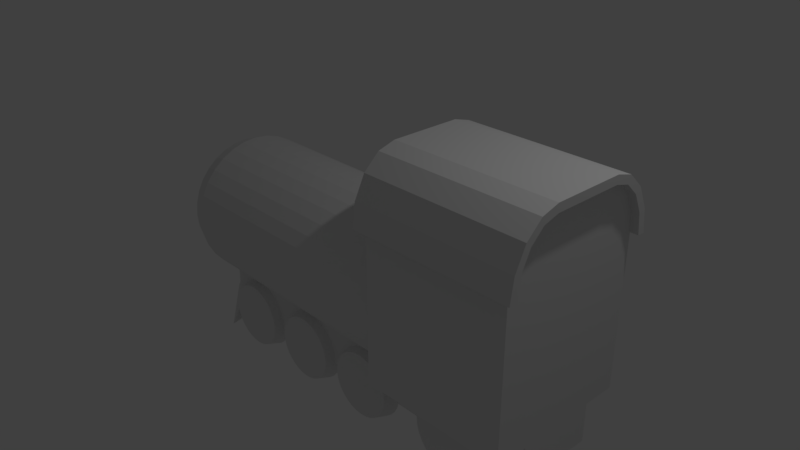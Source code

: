 # Source: Train.blend  (saved by Blender 2.79.0; exported with 4.5.12 LTS)
import bpy
from mathutils import Matrix  # noqa: F401  (used for matrix-valued properties, if any)

bpy.ops.wm.read_factory_settings(use_empty=True)
scene = bpy.context.scene
scene.name = 'Scene'

# ---- collections
col_collection_1 = bpy.data.collections.new('Collection 1'); scene.collection.children.link(col_collection_1)

# ---- world
world_world = bpy.data.worlds.new('World'); scene.world = world_world
world_world.color = (0.05088, 0.05088, 0.05088)
world_world.use_sun_shadow = False
world_world.sun_shadow_jitter_overblur = 0.0
world_world.cycles.sampling_method = 'MANUAL'

# ---- cameras
cam_camera = bpy.data.cameras.new('Camera')
cam_camera.clip_end = 100.0
cam_camera.lens = 35.0
cam_camera.sensor_width = 32.0
cam_camera.sensor_height = 18.0
cam_camera.ortho_scale = 7.314
cam_camera.dof.focus_distance = 0.0
cam_camera.dof.aperture_fstop = 128.0

# ---- lights
light_lamp = bpy.data.lights.new('Lamp', 'POINT')
light_lamp.transmission_factor = 0.0
light_lamp.cutoff_distance = 30.0
light_lamp.energy = 100.0
light_lamp.shadow_buffer_clip_start = 1.001
light_lamp.shadow_soft_size = 0.1
light_lamp.shadow_maximum_resolution = 0.006
light_lamp.use_absolute_resolution = True

# ---- meshes
me_cylinder_006 = bpy.data.meshes.new('Cylinder.006')
me_cylinder_006.from_pydata([(0.9325, -1.0, 1.099), (0.9325, 1.0, 1.099), (0.9325, -1.0, 3.099), (0.9325, 1.0, 3.099), (0.9325, -0.5465, 3.099), (0.9325, 0.5465, 3.099), (1.463, -0.5465, 3.099), (1.463, 0.5465, 3.099), (-1.109, -1.0, 1.099), (-1.855, -0.4652, 1.099), (-1.395, -0.9593, 1.099), (-1.636, -0.8434, 1.099), (-1.798, -0.6699, 1.099), (-1.855, 0.4652, 1.099), (-1.109, 1.0, 1.099), (-1.798, 0.6699, 1.099), (-1.636, 0.8434, 1.099), (-1.395, 0.9593, 1.099), (-1.855, -0.4652, 3.099), (-1.109, -1.0, 3.099), (-1.798, -0.6699, 3.099), (-1.636, -0.8434, 3.099), (-1.395, -0.9593, 3.099), (-1.109, 1.0, 3.099), (-1.855, 0.4652, 3.099), (-1.395, 0.9593, 3.099), (-1.636, 0.8434, 3.099), (-1.798, 0.6699, 3.099), (-1.898, 0.7081, 1.099), (-1.965, 0.4743, 1.099), (-1.965, 0.4743, 3.099), (-1.898, 0.7081, 3.099), (-1.705, 0.9158, 1.099), (-1.705, 0.9158, 3.099), (-1.415, 1.055, 1.099), (-1.415, 1.055, 3.099), (-1.101, 1.101, 1.099), (-1.101, 1.101, 3.099), (-1.898, -0.7081, 3.099), (-1.965, -0.4743, 3.099), (-1.965, -0.4743, 1.099), (-1.898, -0.7081, 1.099), (-1.705, -0.9158, 3.099), (-1.705, -0.9158, 1.099), (-1.415, -1.055, 3.099), (-1.415, -1.055, 1.099), (-1.101, -1.101, 3.099), (-1.101, -1.101, 1.099), (-1.798, 0.6699, 0.9944), (-1.855, 0.4652, 0.9944), (-1.965, -0.4743, 3.203), (-1.855, -0.4652, 3.203), (-1.855, 0.4652, 3.203), (-1.798, 0.6699, 3.203), (-1.965, 0.4743, 3.203), (-1.636, 0.8434, 0.9944), (-1.636, 0.8434, 3.203), (-1.965, -0.4743, 0.9944), (-1.855, -0.4652, 0.9944), (-1.395, 0.9593, 0.9944), (-1.395, 0.9593, 3.203), (-1.798, -0.6699, 0.9944), (-1.898, -0.7081, 0.9944), (-1.109, 1.0, 0.9944), (-1.109, 1.0, 3.203), (-1.798, -0.6699, 3.203), (-1.898, 0.7081, 0.9944), (-1.965, 0.4743, 0.9944), (-1.636, -0.8434, 3.203), (-1.636, -0.8434, 0.9944), (-1.415, 1.055, 0.9944), (-1.395, -0.9593, 3.203), (-1.395, -0.9593, 0.9944), (-1.705, 0.9158, 0.9944), (-1.109, -1.0, 3.203), (-1.109, -1.0, 0.9944), (-1.898, 0.7081, 3.203), (-1.705, 0.9158, 3.203), (-1.415, 1.055, 3.203), (-1.101, 1.101, 0.9944), (-1.101, 1.101, 3.203), (-1.898, -0.7081, 3.203), (-1.705, -0.9158, 3.203), (-1.705, -0.9158, 0.9944), (-1.415, -1.055, 3.203), (-1.415, -1.055, 0.9944), (-1.101, -1.101, 3.203), (-1.101, -1.101, 0.9944), (0.9691, 0.6793, -0.5839), (0.9778, 0.6793, -0.4955), (1.004, 0.6793, -0.4105), (1.045, 0.6793, -0.3322), (1.102, 0.6793, -0.2635), (1.17, 0.6793, -0.2072), (1.249, 0.6793, -0.1653), (1.334, 0.6793, -0.1395), (1.422, 0.6793, -0.1308), (1.51, 0.6793, -0.1395), (1.523, 0.4793, -0.07602), (1.595, 0.6793, -0.1653), (1.62, 0.4793, -0.1055), (1.674, 0.6793, -0.2072), (1.71, 0.4793, -0.1533), (1.742, 0.6793, -0.2635), (1.788, 0.4793, -0.2177), (1.799, 0.6793, -0.3322), (1.853, 0.4793, -0.2962), (1.841, 0.6793, -0.4105), (1.9, 0.4793, -0.3857), (1.866, 0.6793, -0.4955), (1.93, 0.4793, -0.4828), (1.875, 0.6793, -0.5839), (1.94, 0.4793, -0.5839), (1.866, 0.6793, -0.6722), (1.93, 0.4793, -0.6849), (1.841, 0.6793, -0.7572), (1.9, 0.4793, -0.782), (1.799, 0.6793, -0.8355), (1.853, 0.4793, -0.8715), (1.742, 0.6793, -0.9042), (1.788, 0.4793, -0.95), (1.674, 0.6793, -0.9605), (1.71, 0.4793, -1.014), (1.595, 0.6793, -1.002), (1.62, 0.4793, -1.062), (1.51, 0.6793, -1.028), (1.523, 0.4793, -1.092), (1.422, 0.6793, -1.037), (1.334, 0.6793, -1.028), (1.249, 0.6793, -1.002), (1.17, 0.6793, -0.9605), (1.102, 0.6793, -0.9042), (1.045, 0.6793, -0.8355), (1.004, 0.6793, -0.7572), (0.9778, 0.6793, -0.6722), (0.9691, -0.6793, -0.5839), (0.9778, -0.6793, -0.4955), (1.004, -0.6793, -0.4105), (1.045, -0.6793, -0.3322), (1.102, -0.6793, -0.2635), (1.17, -0.6793, -0.2072), (1.249, -0.6793, -0.1653), (1.334, -0.6793, -0.1395), (1.422, -0.6793, -0.1308), (1.51, -0.6793, -0.1395), (1.523, -0.4793, -0.07602), (1.595, -0.6793, -0.1653), (1.62, -0.4793, -0.1055), (1.674, -0.6793, -0.2072), (1.71, -0.4793, -0.1533), (1.742, -0.6793, -0.2635), (1.788, -0.4793, -0.2177), (1.799, -0.6793, -0.3322), (1.853, -0.4793, -0.2962), (1.841, -0.6793, -0.4105), (1.9, -0.4793, -0.3857), (1.866, -0.6793, -0.4955), (1.93, -0.4793, -0.4828), (1.875, -0.6793, -0.5839), (1.94, -0.4793, -0.5839), (1.866, -0.6793, -0.6722), (1.93, -0.4793, -0.6849), (1.841, -0.6793, -0.7572), (1.9, -0.4793, -0.782), (1.799, -0.6793, -0.8355), (1.853, -0.4793, -0.8715), (1.742, -0.6793, -0.9042), (1.788, -0.4793, -0.95), (1.674, -0.6793, -0.9605), (1.71, -0.4793, -1.014), (1.595, -0.6793, -1.002), (1.62, -0.4793, -1.062), (1.51, -0.6793, -1.028), (1.523, -0.4793, -1.092), (1.422, -0.6793, -1.037), (1.334, -0.6793, -1.028), (1.249, -0.6793, -1.002), (1.17, -0.6793, -0.9605), (1.102, -0.6793, -0.9042), (1.045, -0.6793, -0.8355), (1.004, -0.6793, -0.7572), (0.9778, -0.6793, -0.6722), (0.9691, 0.6793, -1.718), (0.9778, 0.6793, -1.629), (1.004, 0.6793, -1.544), (1.045, 0.6793, -1.466), (1.102, 0.6793, -1.397), (1.17, 0.6793, -1.341), (1.249, 0.6793, -1.299), (1.334, 0.6793, -1.273), (1.422, 0.6793, -1.265), (1.51, 0.6793, -1.273), (1.523, 0.4793, -1.21), (1.595, 0.6793, -1.299), (1.62, 0.4793, -1.239), (1.674, 0.6793, -1.341), (1.71, 0.4793, -1.287), (1.742, 0.6793, -1.397), (1.788, 0.4793, -1.351), (1.799, 0.6793, -1.466), (1.853, 0.4793, -1.43), (1.841, 0.6793, -1.544), (1.9, 0.4793, -1.519), (1.866, 0.6793, -1.629), (1.93, 0.4793, -1.617), (1.875, 0.6793, -1.718), (1.94, 0.4793, -1.718), (1.866, 0.6793, -1.806), (1.93, 0.4793, -1.819), (1.841, 0.6793, -1.891), (1.9, 0.4793, -1.916), (1.799, 0.6793, -1.969), (1.853, 0.4793, -2.005), (1.742, 0.6793, -2.038), (1.788, 0.4793, -2.084), (1.674, 0.6793, -2.094), (1.71, 0.4793, -2.148), (1.595, 0.6793, -2.136), (1.62, 0.4793, -2.196), (1.51, 0.6793, -2.162), (1.523, 0.4793, -2.225), (1.422, 0.6793, -2.171), (1.334, 0.6793, -2.162), (1.249, 0.6793, -2.136), (1.17, 0.6793, -2.094), (1.102, 0.6793, -2.038), (1.045, 0.6793, -1.969), (1.004, 0.6793, -1.891), (0.9778, 0.6793, -1.806), (0.9691, -0.6793, -1.718), (0.9778, -0.6793, -1.629), (1.004, -0.6793, -1.544), (1.045, -0.6793, -1.466), (1.102, -0.6793, -1.397), (1.17, -0.6793, -1.341), (1.249, -0.6793, -1.299), (1.334, -0.6793, -1.273), (1.422, -0.6793, -1.265), (1.51, -0.6793, -1.273), (1.523, -0.4793, -1.21), (1.595, -0.6793, -1.299), (1.62, -0.4793, -1.239), (1.674, -0.6793, -1.341), (1.71, -0.4793, -1.287), (1.742, -0.6793, -1.397), (1.788, -0.4793, -1.351), (1.799, -0.6793, -1.466), (1.853, -0.4793, -1.43), (1.841, -0.6793, -1.544), (1.9, -0.4793, -1.519), (1.866, -0.6793, -1.629), (1.93, -0.4793, -1.617), (1.875, -0.6793, -1.718), (1.94, -0.4793, -1.718), (1.866, -0.6793, -1.806), (1.93, -0.4793, -1.819), (1.841, -0.6793, -1.891), (1.9, -0.4793, -1.916), (1.799, -0.6793, -1.969), (1.853, -0.4793, -2.005), (1.742, -0.6793, -2.038), (1.788, -0.4793, -2.084), (1.674, -0.6793, -2.094), (1.71, -0.4793, -2.148), (1.595, -0.6793, -2.136), (1.62, -0.4793, -2.196), (1.51, -0.6793, -2.162), (1.523, -0.4793, -2.225), (1.422, -0.6793, -2.171), (1.334, -0.6793, -2.162), (1.249, -0.6793, -2.136), (1.17, -0.6793, -2.094), (1.102, -0.6793, -2.038), (1.045, -0.6793, -1.969), (1.004, -0.6793, -1.891), (0.9778, -0.6793, -1.806), (0.9691, 0.6793, 0.5561), (0.9778, 0.6793, 0.6445), (1.004, 0.6793, 0.7295), (1.045, 0.6793, 0.8078), (1.102, 0.6793, 0.8764), (1.17, 0.6793, 0.9328), (1.249, 0.6793, 0.9746), (1.334, 0.6793, 1.0), (1.422, 0.6793, 1.009), (1.51, 0.6793, 1.0), (1.523, 0.4793, 1.064), (1.595, 0.6793, 0.9746), (1.62, 0.4793, 1.034), (1.674, 0.6793, 0.9328), (1.71, 0.4793, 0.9866), (1.742, 0.6793, 0.8764), (1.788, 0.4793, 0.9222), (1.799, 0.6793, 0.8078), (1.853, 0.4793, 0.8438), (1.841, 0.6793, 0.7295), (1.9, 0.4793, 0.7543), (1.866, 0.6793, 0.6445), (1.93, 0.4793, 0.6571), (1.875, 0.6793, 0.5561), (1.94, 0.4793, 0.5561), (1.866, 0.6793, 0.4677), (1.93, 0.4793, 0.4551), (1.841, 0.6793, 0.3827), (1.9, 0.4793, 0.358), (1.799, 0.6793, 0.3044), (1.853, 0.4793, 0.2684), (1.742, 0.6793, 0.2358), (1.788, 0.4793, 0.19), (1.674, 0.6793, 0.1794), (1.71, 0.4793, 0.1256), (1.595, 0.6793, 0.1376), (1.62, 0.4793, 0.07773), (1.51, 0.6793, 0.1118), (1.523, 0.4793, 0.04826), (1.422, 0.6793, 0.1031), (1.334, 0.6793, 0.1118), (1.249, 0.6793, 0.1376), (1.17, 0.6793, 0.1794), (1.102, 0.6793, 0.2358), (1.045, 0.6793, 0.3044), (1.004, 0.6793, 0.3827), (0.9778, 0.6793, 0.4677), (0.9691, -0.6793, 0.5561), (0.9778, -0.6793, 0.6445), (1.004, -0.6793, 0.7295), (1.045, -0.6793, 0.8078), (1.102, -0.6793, 0.8764), (1.17, -0.6793, 0.9328), (1.249, -0.6793, 0.9746), (1.334, -0.6793, 1.0), (1.422, -0.6793, 1.009), (1.51, -0.6793, 1.0), (1.523, -0.4793, 1.064), (1.595, -0.6793, 0.9746), (1.62, -0.4793, 1.034), (1.674, -0.6793, 0.9328), (1.71, -0.4793, 0.9866), (1.742, -0.6793, 0.8764), (1.788, -0.4793, 0.9222), (1.799, -0.6793, 0.8078), (1.853, -0.4793, 0.8438), (1.841, -0.6793, 0.7295), (1.9, -0.4793, 0.7543), (1.866, -0.6793, 0.6445), (1.93, -0.4793, 0.6571), (1.875, -0.6793, 0.5561), (1.94, -0.4793, 0.5561), (1.866, -0.6793, 0.4677), (1.93, -0.4793, 0.4551), (1.841, -0.6793, 0.3827), (1.9, -0.4793, 0.358), (1.799, -0.6793, 0.3044), (1.853, -0.4793, 0.2684), (1.742, -0.6793, 0.2358), (1.788, -0.4793, 0.19), (1.674, -0.6793, 0.1794), (1.71, -0.4793, 0.1256), (1.595, -0.6793, 0.1376), (1.62, -0.4793, 0.07773), (1.51, -0.6793, 0.1118), (1.523, -0.4793, 0.04826), (1.422, -0.6793, 0.1031), (1.334, -0.6793, 0.1118), (1.249, -0.6793, 0.1376), (1.17, -0.6793, 0.1794), (1.102, -0.6793, 0.2358), (1.045, -0.6793, 0.3044), (1.004, -0.6793, 0.3827), (0.9778, -0.6793, 0.4677), (0.9596, 0.6637, 2.487), (1.041, 0.6637, 2.554), (1.134, 0.6637, 2.604), (1.235, 0.6637, 2.634), (1.34, 0.6637, 2.645), (1.444, 0.6637, 2.634), (1.545, 0.6637, 2.604), (1.575, 0.4683, 2.675), (1.638, 0.6637, 2.554), (1.681, 0.4683, 2.618), (1.72, 0.6637, 2.487), (1.774, 0.4683, 2.542), (1.786, 0.6637, 2.406), (1.85, 0.4683, 2.448), (1.836, 0.6637, 2.313), (1.907, 0.4683, 2.342), (1.867, 0.6637, 2.212), (1.942, 0.4683, 2.227), (1.877, 0.6637, 2.107), (1.954, 0.4683, 2.107), (1.867, 0.6637, 2.002), (1.942, 0.4683, 1.987), (1.836, 0.6637, 1.902), (1.907, 0.4683, 1.872), (1.786, 0.6637, 1.809), (1.85, 0.4683, 1.766), (1.72, 0.6637, 1.727), (1.774, 0.4683, 1.673), (1.638, 0.6637, 1.66), (1.681, 0.4683, 1.596), (1.545, 0.6637, 1.611), (1.575, 0.4683, 1.54), (1.444, 0.6637, 1.58), (1.34, 0.6637, 1.57), (1.235, 0.6637, 1.58), (1.134, 0.6637, 1.611), (1.041, 0.6637, 1.66), (0.9596, 0.6637, 1.727), (0.9596, -0.6637, 2.487), (1.041, -0.6637, 2.554), (1.134, -0.6637, 2.604), (1.235, -0.6637, 2.634), (1.34, -0.6637, 2.645), (1.444, -0.6637, 2.634), (1.545, -0.6637, 2.604), (1.575, -0.4683, 2.675), (1.638, -0.6637, 2.554), (1.681, -0.4683, 2.618), (1.72, -0.6637, 2.487), (1.774, -0.4683, 2.542), (1.786, -0.6637, 2.406), (1.85, -0.4683, 2.448), (1.836, -0.6637, 2.313), (1.907, -0.4683, 2.342), (1.867, -0.6637, 2.212), (1.942, -0.4683, 2.227), (1.877, -0.6637, 2.107), (1.954, -0.4683, 2.107), (1.867, -0.6637, 2.002), (1.942, -0.4683, 1.987), (1.836, -0.6637, 1.902), (1.907, -0.4683, 1.872), (1.786, -0.6637, 1.809), (1.85, -0.4683, 1.766), (1.72, -0.6637, 1.727), (1.774, -0.4683, 1.673), (1.638, -0.6637, 1.66), (1.681, -0.4683, 1.596), (1.545, -0.6637, 1.611), (1.575, -0.4683, 1.54), (1.444, -0.6637, 1.58), (1.34, -0.6637, 1.57), (1.235, -0.6637, 1.58), (1.134, -0.6637, 1.611), (1.041, -0.6637, 1.66), (0.9596, -0.6637, 1.727), (1.48, -0.5545, -2.257), (1.48, 0.5545, -2.257), (1.48, -0.5545, 1.109), (1.48, 0.5545, 1.109), (0.07703, 1.0, -2.416), (0.07703, 1.0, 1.146), (0.2721, 0.9808, -2.416), (0.2721, 0.9808, 1.146), (0.4597, 0.9239, -2.416), (0.4597, 0.9239, 1.146), (0.6326, 0.8315, -2.416), (0.6326, 0.8315, 1.146), (0.7841, 0.7071, -2.416), (0.7841, 0.7071, 1.146), (0.9085, 0.5556, -2.416), (0.9085, 0.5556, 1.146), (1.001, 0.3827, -2.416), (1.001, 0.3827, 1.146), (1.058, 0.1951, -2.416), (1.058, 0.1951, 1.146), (1.077, 7.55e-08, -2.416), (1.077, 7.55e-08, 1.146), (1.058, -0.1951, -2.416), (1.058, -0.1951, 1.146), (1.001, -0.3827, -2.416), (1.001, -0.3827, 1.146), (0.9085, -0.5556, -2.416), (0.9085, -0.5556, 1.146), (0.7841, -0.7071, -2.416), (0.7841, -0.7071, 1.146), (0.6326, -0.8315, -2.416), (0.6326, -0.8315, 1.146), (0.4597, -0.9239, -2.416), (0.4597, -0.9239, 1.146), (0.2721, -0.9808, -2.416), (0.2721, -0.9808, 1.146), (0.07703, -1.0, -2.416), (0.07703, -1.0, 1.146), (-0.1181, -0.9808, -2.416), (-0.1181, -0.9808, 1.146), (-0.3057, -0.9239, -2.416), (-0.3057, -0.9239, 1.146), (-0.4785, -0.8315, -2.416), (-0.4785, -0.8315, 1.146), (-0.6301, -0.7071, -2.416), (-0.6301, -0.7071, 1.146), (-0.7544, -0.5556, -2.416), (-0.7544, -0.5556, 1.146), (-0.8469, -0.3827, -2.416), (-0.8469, -0.3827, 1.146), (-0.9038, -0.1951, -2.416), (-0.9038, -0.1951, 1.146), (-0.923, 9.656e-07, -2.416), (-0.923, 9.656e-07, 1.146), (-0.9038, 0.1951, -2.416), (-0.9038, 0.1951, 1.146), (-0.8469, 0.3827, -2.416), (-0.8469, 0.3827, 1.146), (-0.7544, 0.5556, -2.416), (-0.7544, 0.5556, 1.146), (-0.6301, 0.7071, -2.416), (-0.6301, 0.7071, 1.146), (-0.4785, 0.8315, -2.416), (-0.4785, 0.8315, 1.146), (-0.3057, 0.9239, -2.416), (-0.3057, 0.9239, 1.146), (-0.1181, 0.9808, -2.416), (-0.1181, 0.9808, 1.146), (0.07703, 0.9093, -2.665), (0.2544, 0.8918, -2.665), (0.425, 0.8401, -2.665), (0.5822, 0.7561, -2.665), (0.72, 0.643, -2.665), (0.8331, 0.5052, -2.665), (0.9171, 0.348, -2.665), (0.9689, 0.1774, -2.665), (0.9863, 9.45e-08, -2.665), (0.9689, -0.1774, -2.665), (0.9171, -0.348, -2.665), (0.8331, -0.5052, -2.665), (0.72, -0.643, -2.665), (0.5822, -0.7561, -2.665), (0.425, -0.8401, -2.665), (0.2544, -0.8918, -2.665), (0.07703, -0.9093, -2.665), (-0.1004, -0.8918, -2.665), (-0.271, -0.8401, -2.665), (-0.4282, -0.7561, -2.665), (-0.566, -0.643, -2.665), (-0.679, -0.5052, -2.665), (-0.7631, -0.348, -2.665), (-0.8148, -0.1774, -2.665), (-0.8323, 9.039e-07, -2.665), (-0.8148, 0.1774, -2.665), (-0.7631, 0.348, -2.665), (-0.679, 0.5052, -2.665), (-0.5659, 0.643, -2.665), (-0.4282, 0.7561, -2.665), (-0.2709, 0.8401, -2.665), (-0.1004, 0.8918, -2.665), (0.07703, 0.726, -2.831), (0.2187, 0.712, -2.831), (0.3548, 0.6707, -2.831), (0.4804, 0.6036, -2.831), (0.5904, 0.5133, -2.831), (0.6806, 0.4033, -2.831), (0.7477, 0.2778, -2.831), (0.789, 0.1416, -2.831), (0.803, 1.325e-07, -2.831), (0.789, -0.1416, -2.831), (0.7477, -0.2778, -2.831), (0.6806, -0.4033, -2.831), (0.5904, -0.5133, -2.831), (0.4804, -0.6036, -2.831), (0.3548, -0.6707, -2.831), (0.2187, -0.712, -2.831), (0.07703, -0.726, -2.831), (-0.0646, -0.712, -2.831), (-0.2008, -0.6707, -2.831), (-0.3263, -0.6036, -2.831), (-0.4363, -0.5133, -2.831), (-0.5266, -0.4033, -2.831), (-0.5937, -0.2778, -2.831), (-0.635, -0.1416, -2.831), (-0.6489, 7.787e-07, -2.831), (-0.635, 0.1416, -2.831), (-0.5937, 0.2778, -2.831), (-0.5266, 0.4033, -2.831), (-0.4363, 0.5133, -2.831), (-0.3263, 0.6036, -2.831), (-0.2008, 0.6707, -2.831), (-0.0646, 0.712, -2.831), (0.07703, 0.4957, -2.943), (0.1737, 0.4862, -2.943), (0.2667, 0.458, -2.943), (0.3524, 0.4122, -2.943), (0.4275, 0.3505, -2.943), (0.4892, 0.2754, -2.943), (0.535, 0.1897, -2.943), (0.5632, 0.0967, -2.943), (0.5727, 1.741e-07, -2.943), (0.5632, -0.0967, -2.943), (0.535, -0.1897, -2.943), (0.4892, -0.2754, -2.943), (0.4275, -0.3505, -2.943), (0.3524, -0.4122, -2.943), (0.2667, -0.458, -2.943), (0.1737, -0.4862, -2.943), (0.07703, -0.4957, -2.943), (-0.01968, -0.4862, -2.943), (-0.1127, -0.458, -2.943), (-0.1984, -0.4122, -2.943), (-0.2735, -0.3505, -2.943), (-0.3351, -0.2754, -2.943), (-0.3809, -0.1897, -2.943), (-0.4091, -0.0967, -2.943), (-0.4187, 6.154e-07, -2.943), (-0.4091, 0.09671, -2.943), (-0.3809, 0.1897, -2.943), (-0.3351, 0.2754, -2.943), (-0.2735, 0.3505, -2.943), (-0.1984, 0.4122, -2.943), (-0.1127, 0.458, -2.943), (-0.01968, 0.4862, -2.943), (0.9091, -0.5545, -2.257), (1.001, 0.3827, -2.257), (0.9091, 0.5545, -2.257), (1.058, 0.1951, -2.257), (1.058, -0.1951, -2.257), (1.001, -0.3827, -2.257), (0.9091, 0.5545, 1.109), (0.9091, -0.5545, 1.109), (1.001, -0.3827, 1.109), (1.058, 0.1951, 1.109), (1.001, 0.3827, 1.109), (1.077, 7.55e-08, 1.109), (1.058, -0.1951, 1.109), (1.047, 0.5545, -2.257), (1.047, -0.5545, -2.257), (1.48, 0.0, -2.99), (1.067, 0.0, -2.257), (1.815, -0.7247, -2.284), (1.815, 0.7247, -2.284), (1.815, 0.0, -3.208), (1.685, 0.0, -2.284), (1.073, -0.5545, 0.905), (1.012, -0.5545, 0.8302), (0.9662, -0.5545, 0.7449), (0.9382, -0.5545, 0.6524), (0.9662, -0.5545, 0.3673), (0.9287, -0.5545, 0.5561), (0.9382, -0.5545, 0.4598), (1.012, -0.5545, 0.282), (1.233, -0.5545, 0.1002), (1.148, -0.5545, 0.1458), (1.073, -0.5545, 0.2072), (1.48, -0.4793, 0.04404), (1.48, -0.5545, 0.06838), (1.422, -0.5545, 0.06266), (1.48, -0.4793, 1.068), (1.326, -0.5545, 1.04), (1.233, -0.5545, 1.012), (1.148, -0.5545, 0.9664), (1.326, -0.5545, 0.07214), (1.48, -0.5545, 1.044), (1.422, -0.5545, 1.05), (1.48, 0.4793, 1.068), (1.48, 0.5545, 1.044), (1.422, 0.5545, 1.05), (1.233, 0.5545, 1.012), (1.148, 0.5545, 0.9664), (1.073, 0.5545, 0.905), (1.012, 0.5545, 0.8302), (0.9662, 0.5545, 0.7449), (0.9382, 0.5545, 0.6524), (0.9287, 0.5545, 0.5561), (1.48, 0.4793, 0.04404), (1.48, 0.5545, 0.06838), (1.422, 0.5545, 0.06266), (1.326, 0.5545, 0.07214), (1.233, 0.5545, 0.1002), (1.148, 0.5545, 0.1458), (1.073, 0.5545, 0.2072), (1.012, 0.5545, 0.282), (0.9662, 0.5545, 0.3673), (1.326, 0.5545, 1.04), (0.9382, 0.5545, 0.4598), (1.073, -0.5545, -1.369), (1.012, -0.5545, -1.443), (0.9662, -0.5545, -1.529), (0.9382, -0.5545, -1.621), (0.9662, -0.5545, -1.906), (0.9287, -0.5545, -1.718), (0.9382, -0.5545, -1.814), (1.012, -0.5545, -1.992), (1.233, -0.5545, -2.173), (1.148, -0.5545, -2.128), (1.073, -0.5545, -2.066), (1.48, -0.5545, -2.205), (1.422, -0.5545, -2.211), (1.48, -0.4793, -2.23), (1.48, -0.4793, -1.205), (1.326, -0.5545, -1.234), (1.233, -0.5545, -1.262), (1.148, -0.5545, -1.307), (1.326, -0.5545, -2.202), (1.48, -0.5545, -1.23), (1.422, -0.5545, -1.224), (1.48, 0.4793, -1.205), (1.48, 0.5545, -1.23), (1.422, 0.5545, -1.224), (1.233, 0.5545, -1.262), (1.148, 0.5545, -1.307), (1.073, 0.5545, -1.369), (1.012, 0.5545, -1.443), (0.9662, 0.5545, -1.529), (0.9382, 0.5545, -1.621), (0.9287, 0.5545, -1.718), (1.48, 0.4793, -2.23), (1.48, 0.5545, -2.205), (1.422, 0.5545, -2.211), (1.326, 0.5545, -2.202), (1.233, 0.5545, -2.173), (1.148, 0.5545, -2.128), (1.073, 0.5545, -2.066), (1.012, 0.5545, -1.992), (0.9662, 0.5545, -1.906), (1.326, 0.5545, -1.234), (0.9382, 0.5545, -1.814), (1.073, -0.5545, -0.2349), (1.012, -0.5545, -0.3097), (0.9662, -0.5545, -0.395), (0.9382, -0.5545, -0.4876), (0.9662, -0.5545, -0.7727), (0.9287, -0.5545, -0.5839), (0.9382, -0.5545, -0.6801), (1.012, -0.5545, -0.858), (1.233, -0.5545, -1.04), (1.148, -0.5545, -0.9941), (1.073, -0.5545, -0.9328), (1.48, -0.5545, -1.072), (1.422, -0.5545, -1.077), (1.48, -0.4793, -1.096), (1.48, -0.4793, -0.07179), (1.326, -0.5545, -0.09989), (1.233, -0.5545, -0.128), (1.148, -0.5545, -0.1736), (1.326, -0.5545, -1.068), (1.48, -0.5545, -0.09614), (1.422, -0.5545, -0.09041), (1.48, 0.4793, -0.07179), (1.48, 0.5545, -0.09614), (1.422, 0.5545, -0.09041), (1.233, 0.5545, -0.128), (1.148, 0.5545, -0.1736), (1.48, 0.4793, -1.096), (1.073, 0.5545, -0.2349), (1.012, 0.5545, -0.3097), (0.9662, 0.5545, -0.395), (0.9382, 0.5545, -0.4876), (0.9287, 0.5545, -0.5839), (1.48, 0.5545, -1.072), (1.422, 0.5545, -1.077), (1.326, 0.5545, -1.068), (1.233, 0.5545, -1.04), (1.148, 0.5545, -0.9941), (1.073, 0.5545, -0.9328), (1.012, 0.5545, -0.858), (0.9662, 0.5545, -0.7727), (1.326, 0.5545, -0.09989), (0.9382, 0.5545, -0.6801), (0.07703, -1.0, 1.099), (0.2721, -0.9808, 1.099), (0.4597, -0.9239, 1.099), (0.9085, -0.5556, 1.099), (0.9091, -0.5545, 1.099), (0.7841, -0.7071, 1.099), (-0.1181, -0.9808, 1.099), (-0.3057, -0.9239, 1.099), (0.6326, -0.8315, 1.099), (0.9325, -0.5545, 1.099), (0.9325, -0.5465, 2.524), (0.9325, -0.5661, 2.514), (0.9325, -0.6637, 2.454), (0.9325, -0.6637, 1.76), (0.9325, -0.5661, 1.7), (0.9325, -0.5465, 1.69), (0.9325, -0.5545, 1.109), (0.9325, -0.5465, 1.109), (0.07703, 1.0, 1.099), (-0.6301, -0.7071, 1.099), (-0.4785, -0.8315, 1.099), (0.4597, 0.9239, 1.099), (0.6326, 0.8315, 1.099), (0.9085, 0.5556, 1.099), (-0.3057, 0.9239, 1.099), (0.7841, 0.7071, 1.099), (0.9091, 0.5545, 1.099), (-0.1181, 0.9808, 1.099), (0.2721, 0.9808, 1.099), (0.9325, 0.5545, 1.099), (-0.9038, -0.1951, 1.099), (-0.8469, -0.3827, 1.099), (-0.9038, 0.1951, 1.099), (-0.8469, 0.3827, 1.099), (-0.7544, 0.5556, 1.099), (-0.923, 9.656e-07, 1.099), (-0.6301, 0.7071, 1.099), (-0.4785, 0.8315, 1.099), (-0.7544, -0.5556, 1.099), (1.015, 0.5465, 2.592), (0.9325, 0.5465, 2.524), (1.015, 0.5465, 1.622), (0.9325, 0.5465, 1.69), (1.116, 0.5465, 1.568), (1.226, 0.5465, 1.535), (1.34, 0.5465, 1.524), (0.9325, 0.5465, 1.109), (0.9325, 0.5661, 2.514), (0.9325, 0.6637, 2.454), (0.9325, 0.6637, 1.76), (0.9325, 0.5661, 1.7), (0.9325, 0.5545, 1.109), (1.463, -0.5465, 2.677), (1.463, -0.4683, 2.709), (1.463, -0.5465, 1.538), (1.463, -0.4683, 1.506), (1.463, -0.5465, 1.109), (1.453, 0.5465, 2.68), (1.34, 0.5465, 2.691), (1.226, 0.5465, 2.68), (1.116, 0.5465, 2.646), (1.463, 0.5465, 2.677), (1.463, 0.5465, 1.538), (1.453, 0.5465, 1.535), (1.463, 0.5465, 1.109), (1.453, -0.5465, 2.68), (1.116, -0.5465, 1.568), (1.226, -0.5465, 1.535), (1.34, -0.5465, 1.524), (1.453, -0.5465, 1.535), (1.463, 0.4683, 2.709), (1.463, 0.4683, 1.506), (1.34, -0.5465, 2.691), (1.226, -0.5465, 2.68), (1.116, -0.5465, 2.646), (1.015, -0.5465, 2.592), (1.015, -0.5465, 1.622), (0.07703, 1.0, 1.099), (0.07703, -1.0, 1.099), (1.48, 0.0, -2.257)], [], [(12, 11, 69, 61), (3, 23, 25, 26, 27, 24, 18, 20, 21, 22, 19, 2, 4, 5), (0, 757, 758, 759, 765, 762, 760, 761, 766), (1, 775, 14, 23, 3), (1, 3, 5, 797, 804, 805, 806, 807, 799, 803, 808, 786), (5, 4, 6, 7), (4, 767, 832, 831, 830, 829, 822, 809, 6), (40, 29, 67, 57), (16, 15, 48, 55), (23, 37, 80, 64), (21, 20, 65, 68), (18, 24, 52, 51), (37, 35, 78, 80), (47, 45, 85, 87), (24, 27, 53, 52), (2, 19, 8, 757, 0), (30, 29, 40, 39), (29, 30, 31, 28), (28, 31, 33, 32), (32, 33, 35, 34), (34, 35, 37, 36), (39, 40, 41, 38), (38, 41, 43, 42), (42, 43, 45, 44), (44, 45, 47, 46), (36, 14, 63, 79), (8, 19, 46, 47), (34, 36, 79, 70), (9, 12, 61, 58), (44, 46, 86, 84), (23, 14, 36, 37), (13, 9, 58, 49), (15, 13, 49, 48), (35, 33, 77, 78), (20, 18, 51, 65), (45, 43, 83, 85), (68, 65, 81, 82), (52, 53, 76, 54), (72, 75, 87, 85), (74, 71, 84, 86), (56, 60, 78, 77), (51, 52, 54, 50), (58, 61, 62, 57), (48, 49, 67, 66), (59, 55, 73, 70), (63, 59, 70, 79), (61, 69, 83, 62), (60, 64, 80, 78), (55, 48, 66, 73), (53, 56, 77, 76), (71, 68, 82, 84), (65, 51, 50, 81), (49, 58, 57, 67), (69, 72, 85, 83), (39, 38, 81, 50), (27, 26, 56, 53), (29, 28, 66, 67), (30, 39, 50, 54), (22, 21, 68, 71), (41, 40, 57, 62), (17, 16, 55, 59), (31, 30, 54, 76), (11, 10, 72, 69), (26, 25, 60, 56), (38, 42, 82, 81), (28, 32, 73, 66), (46, 19, 74, 86), (19, 22, 71, 74), (43, 41, 62, 83), (14, 17, 59, 63), (33, 31, 76, 77), (8, 47, 87, 75), (10, 8, 75, 72), (25, 23, 64, 60), (42, 44, 84, 82), (32, 34, 70, 73), (88, 746, 745, 89), (89, 745, 744, 90), (90, 744, 743, 91), (91, 743, 742, 92), (92, 742, 740, 93), (93, 740, 739, 94), (94, 739, 755, 95), (95, 755, 738, 96), (96, 738, 737, 736, 98, 97), (97, 98, 100, 99), (99, 100, 102, 101), (101, 102, 104, 103), (103, 104, 106, 105), (105, 106, 108, 107), (107, 108, 110, 109), (109, 110, 112, 111), (111, 112, 114, 113), (113, 114, 116, 115), (115, 116, 118, 117), (117, 118, 120, 119), (119, 120, 122, 121), (121, 122, 124, 123), (123, 124, 126, 125), (125, 126, 741, 747, 748, 127), (127, 748, 749, 128), (128, 749, 750, 129), (129, 750, 751, 130), (130, 751, 752, 131), (131, 752, 753, 132), (132, 753, 754, 133), (133, 754, 756, 134), (134, 756, 746, 88), (88, 89, 90, 91, 92, 93, 94, 95, 96, 97, 99, 101, 103, 105, 107, 109, 111, 113, 115, 117, 119, 121, 123, 125, 127, 128, 129, 130, 131, 132, 133, 134), (135, 136, 718, 720), (136, 137, 717, 718), (137, 138, 716, 717), (138, 139, 715, 716), (139, 140, 732, 715), (140, 141, 731, 732), (141, 142, 730, 731), (142, 143, 735, 730), (143, 144, 145, 729, 734, 735), (144, 146, 147, 145), (146, 148, 149, 147), (148, 150, 151, 149), (150, 152, 153, 151), (152, 154, 155, 153), (154, 156, 157, 155), (156, 158, 159, 157), (158, 160, 161, 159), (160, 162, 163, 161), (162, 164, 165, 163), (164, 166, 167, 165), (166, 168, 169, 167), (168, 170, 171, 169), (170, 172, 173, 171), (172, 174, 727, 726, 728, 173), (174, 175, 733, 727), (175, 176, 723, 733), (176, 177, 724, 723), (177, 178, 725, 724), (178, 179, 722, 725), (179, 180, 719, 722), (180, 181, 721, 719), (181, 135, 720, 721), (135, 181, 180, 179, 178, 177, 176, 175, 174, 172, 170, 168, 166, 164, 162, 160, 158, 156, 154, 152, 150, 148, 146, 144, 143, 142, 141, 140, 139, 138, 137, 136), (182, 703, 702, 183), (183, 702, 701, 184), (184, 701, 700, 185), (185, 700, 699, 186), (186, 699, 698, 187), (187, 698, 697, 188), (188, 697, 713, 189), (189, 713, 696, 190), (190, 696, 695, 694, 192, 191), (191, 192, 194, 193), (193, 194, 196, 195), (195, 196, 198, 197), (197, 198, 200, 199), (199, 200, 202, 201), (201, 202, 204, 203), (203, 204, 206, 205), (205, 206, 208, 207), (207, 208, 210, 209), (209, 210, 212, 211), (211, 212, 214, 213), (213, 214, 216, 215), (215, 216, 218, 217), (217, 218, 220, 219), (219, 220, 704, 705, 706, 221), (221, 706, 707, 222), (222, 707, 708, 223), (223, 708, 709, 224), (224, 709, 710, 225), (225, 710, 711, 226), (226, 711, 712, 227), (227, 712, 714, 228), (228, 714, 703, 182), (182, 183, 184, 185, 186, 187, 188, 189, 190, 191, 193, 195, 197, 199, 201, 203, 205, 207, 209, 211, 213, 215, 217, 219, 221, 222, 223, 224, 225, 226, 227, 228), (229, 230, 676, 678), (230, 231, 675, 676), (231, 232, 674, 675), (232, 233, 673, 674), (233, 234, 690, 673), (234, 235, 689, 690), (235, 236, 688, 689), (236, 237, 693, 688), (237, 238, 239, 687, 692, 693), (238, 240, 241, 239), (240, 242, 243, 241), (242, 244, 245, 243), (244, 246, 247, 245), (246, 248, 249, 247), (248, 250, 251, 249), (250, 252, 253, 251), (252, 254, 255, 253), (254, 256, 257, 255), (256, 258, 259, 257), (258, 260, 261, 259), (260, 262, 263, 261), (262, 264, 265, 263), (264, 266, 267, 265), (266, 268, 685, 684, 686, 267), (268, 269, 691, 685), (269, 270, 681, 691), (270, 271, 682, 681), (271, 272, 683, 682), (272, 273, 680, 683), (273, 274, 677, 680), (274, 275, 679, 677), (275, 229, 678, 679), (229, 275, 274, 273, 272, 271, 270, 269, 268, 266, 264, 262, 260, 258, 256, 254, 252, 250, 248, 246, 244, 242, 240, 238, 237, 236, 235, 234, 233, 232, 231, 230), (276, 661, 660, 277), (277, 660, 659, 278), (278, 659, 658, 279), (279, 658, 657, 280), (280, 657, 656, 281), (281, 656, 655, 282), (282, 655, 671, 283), (283, 671, 654, 284), (284, 654, 653, 652, 286, 285), (285, 286, 288, 287), (287, 288, 290, 289), (289, 290, 292, 291), (291, 292, 294, 293), (293, 294, 296, 295), (295, 296, 298, 297), (297, 298, 300, 299), (299, 300, 302, 301), (301, 302, 304, 303), (303, 304, 306, 305), (305, 306, 308, 307), (307, 308, 310, 309), (309, 310, 312, 311), (311, 312, 314, 313), (313, 314, 662, 663, 664, 315), (315, 664, 665, 316), (316, 665, 666, 317), (317, 666, 667, 318), (318, 667, 668, 319), (319, 668, 669, 320), (320, 669, 670, 321), (321, 670, 672, 322), (322, 672, 661, 276), (276, 277, 278, 279, 280, 281, 282, 283, 284, 285, 287, 289, 291, 293, 295, 297, 299, 301, 303, 305, 307, 309, 311, 313, 315, 316, 317, 318, 319, 320, 321, 322), (323, 324, 634, 636), (324, 325, 633, 634), (325, 326, 632, 633), (326, 327, 631, 632), (327, 328, 648, 631), (328, 329, 647, 648), (329, 330, 646, 647), (330, 331, 651, 646), (331, 332, 333, 645, 650, 651), (332, 334, 335, 333), (334, 336, 337, 335), (336, 338, 339, 337), (338, 340, 341, 339), (340, 342, 343, 341), (342, 344, 345, 343), (344, 346, 347, 345), (346, 348, 349, 347), (348, 350, 351, 349), (350, 352, 353, 351), (352, 354, 355, 353), (354, 356, 357, 355), (356, 358, 359, 357), (358, 360, 361, 359), (360, 362, 644, 643, 642, 361), (362, 363, 649, 644), (363, 364, 639, 649), (364, 365, 640, 639), (365, 366, 641, 640), (366, 367, 638, 641), (367, 368, 635, 638), (368, 369, 637, 635), (369, 323, 636, 637), (323, 369, 368, 367, 366, 365, 364, 363, 362, 360, 358, 356, 354, 352, 350, 348, 346, 344, 342, 340, 338, 336, 334, 332, 331, 330, 329, 328, 327, 326, 325, 324), (370, 804, 797, 796, 371), (371, 796, 817, 372), (372, 817, 816, 373), (373, 816, 815, 374), (374, 815, 814, 375), (375, 814, 818, 827, 377, 376), (376, 377, 379, 378), (378, 379, 381, 380), (380, 381, 383, 382), (382, 383, 385, 384), (384, 385, 387, 386), (386, 387, 389, 388), (388, 389, 391, 390), (390, 391, 393, 392), (392, 393, 395, 394), (394, 395, 397, 396), (396, 397, 399, 398), (398, 399, 401, 400), (400, 401, 828, 819, 820, 402), (402, 820, 802, 403), (403, 802, 801, 404), (404, 801, 800, 405), (405, 800, 798, 406), (406, 798, 799, 807, 407), (407, 807, 806), (408, 409, 832, 767, 768), (409, 410, 831, 832), (410, 411, 830, 831), (411, 412, 829, 830), (412, 413, 822, 829), (413, 414, 415, 810, 809, 822), (414, 416, 417, 415), (416, 418, 419, 417), (418, 420, 421, 419), (420, 422, 423, 421), (422, 424, 425, 423), (424, 426, 427, 425), (426, 428, 429, 427), (428, 430, 431, 429), (430, 432, 433, 431), (432, 434, 435, 433), (434, 436, 437, 435), (436, 438, 439, 437), (438, 440, 826, 811, 812, 439), (440, 441, 825, 826), (441, 442, 824, 825), (442, 443, 823, 824), (443, 444, 833, 823), (444, 445, 771, 772, 833), (445, 770, 771), (447, 623, 612, 783, 786, 808, 449, 653, 654, 671, 655, 656, 657, 658, 659, 660, 661, 672, 670, 669, 668, 667, 666, 665, 664, 663, 737, 738, 755, 739, 740, 742, 743, 744, 745, 746, 756, 754, 753, 752, 751, 750, 749, 748, 747, 695, 696, 713, 697, 698, 699, 700, 701, 702, 703, 714, 712, 711, 710, 709, 708, 707, 706, 705), (449, 808, 803, 821, 813, 774, 773, 448), (448, 773, 766, 761, 610, 624, 446, 684, 685, 691, 681, 682, 683, 680, 677, 679, 678, 676, 675, 674, 673, 690, 689, 688, 693, 692, 726, 727, 733, 723, 724, 725, 722, 719, 721, 720, 718, 717, 716, 715, 732, 731, 730, 735, 734, 643, 644, 649, 639, 640, 641, 638, 635, 637, 636, 634, 633, 632, 631, 648, 647, 646, 651, 650), (449, 448, 650, 645, 642, 643, 734, 729, 728, 726, 692, 687, 686, 684, 446, 836, 447, 705, 704, 694, 695, 747, 741, 736, 737, 663, 662, 652, 653), (450, 834, 451, 775, 785, 452), (452, 785, 778, 454), (454, 778, 779, 456), (456, 779, 782, 458), (458, 782, 780, 460), (460, 780, 783, 612, 611, 462), (462, 611, 613, 464), (468, 614, 615, 470), (470, 615, 610, 761, 760, 472), (472, 760, 762, 474), (474, 762, 765, 476), (476, 765, 759, 478), (478, 759, 758, 480), (480, 758, 481, 483, 835, 482), (482, 835, 483, 757, 763, 484), (484, 763, 764, 486), (486, 764, 777, 488), (488, 777, 776, 490), (490, 776, 795, 492), (492, 795, 788, 494), (494, 788, 787, 496), (496, 787, 792, 498), (498, 792, 789, 500), (500, 789, 790, 502), (502, 790, 791, 504), (504, 791, 793, 506), (506, 793, 794, 508), (508, 794, 781, 510), (453, 451, 513, 511, 509, 507, 505, 503, 501, 499, 497, 495, 493, 491, 489, 487, 485, 483, 481, 479, 477, 475, 473, 471, 469, 467, 465, 463, 461, 459, 457, 455), (510, 781, 784, 512), (512, 784, 513, 451, 834, 450), (476, 478, 528, 527), (525, 526, 558, 557), (494, 496, 537, 536), (450, 452, 515, 514), (512, 450, 514, 545), (468, 470, 524, 523), (486, 488, 533, 532), (504, 506, 542, 541), (460, 462, 520, 519), (478, 480, 529, 528), (496, 498, 538, 537), (452, 454, 516, 515), (470, 472, 525, 524), (488, 490, 534, 533), (506, 508, 543, 542), (462, 464, 521, 520), (480, 482, 530, 529), (498, 500, 539, 538), (454, 456, 517, 516), (472, 474, 526, 525), (490, 492, 535, 534), (508, 510, 544, 543), (464, 466, 522, 521), (482, 484, 531, 530), (500, 502, 540, 539), (456, 458, 518, 517), (474, 476, 527, 526), (492, 494, 536, 535), (510, 512, 545, 544), (466, 468, 523, 522), (484, 486, 532, 531), (502, 504, 541, 540), (458, 460, 519, 518), (560, 561, 593, 592), (539, 540, 572, 571), (526, 527, 559, 558), (540, 541, 573, 572), (527, 528, 560, 559), (514, 515, 547, 546), (541, 542, 574, 573), (528, 529, 561, 560), (515, 516, 548, 547), (542, 543, 575, 574), (529, 530, 562, 561), (516, 517, 549, 548), (543, 544, 576, 575), (530, 531, 563, 562), (517, 518, 550, 549), (544, 545, 577, 576), (531, 532, 564, 563), (518, 519, 551, 550), (545, 514, 546, 577), (532, 533, 565, 564), (519, 520, 552, 551), (533, 534, 566, 565), (520, 521, 553, 552), (534, 535, 567, 566), (521, 522, 554, 553), (535, 536, 568, 567), (522, 523, 555, 554), (536, 537, 569, 568), (523, 524, 556, 555), (537, 538, 570, 569), (524, 525, 557, 556), (538, 539, 571, 570), (578, 579, 580, 581, 582, 583, 584, 585, 586, 587, 588, 589, 590, 591, 592, 593, 594, 595, 596, 597, 598, 599, 600, 601, 602, 603, 604, 605, 606, 607, 608, 609), (547, 548, 580, 579), (574, 575, 607, 606), (561, 562, 594, 593), (548, 549, 581, 580), (575, 576, 608, 607), (562, 563, 595, 594), (549, 550, 582, 581), (576, 577, 609, 608), (563, 564, 596, 595), (550, 551, 583, 582), (577, 546, 578, 609), (564, 565, 597, 596), (551, 552, 584, 583), (565, 566, 598, 597), (552, 553, 585, 584), (566, 567, 599, 598), (553, 554, 586, 585), (567, 568, 600, 599), (554, 555, 587, 586), (568, 569, 601, 600), (555, 556, 588, 587), (569, 570, 602, 601), (556, 557, 589, 588), (570, 571, 603, 602), (557, 558, 590, 589), (571, 572, 604, 603), (558, 559, 591, 590), (572, 573, 605, 604), (559, 560, 592, 591), (546, 547, 579, 578), (573, 574, 606, 605), (619, 620, 463, 465), (618, 622, 469, 471), (622, 621, 467, 469), (621, 619, 465, 467), (464, 613, 626, 466), (447, 836, 446, 627, 630, 628), (627, 629, 630), (625, 447, 628, 629), (446, 625, 629, 627), (629, 628, 630), (642, 645, 333, 335, 337, 339, 341, 343, 345, 347, 349, 351, 353, 355, 357, 359, 361), (652, 662, 314, 312, 310, 308, 306, 304, 302, 300, 298, 296, 294, 292, 290, 288, 286), (686, 687, 239, 241, 243, 245, 247, 249, 251, 253, 255, 257, 259, 261, 263, 265, 267), (694, 704, 220, 218, 216, 214, 212, 210, 208, 206, 204, 202, 200, 198, 196, 194, 192), (728, 729, 145, 147, 149, 151, 153, 155, 157, 159, 161, 163, 165, 167, 169, 171, 173), (736, 741, 126, 124, 122, 120, 118, 116, 114, 112, 110, 108, 106, 104, 102, 100, 98), (769, 770, 445, 444, 443, 442, 441, 440, 438, 436, 434, 432, 430, 428, 426, 424, 422, 420, 418, 416, 414, 413, 412, 411, 410, 409, 408), (776, 777, 489, 491), (813, 821, 819, 828, 827, 818, 7, 6, 809, 810, 812, 811), (780, 782, 459, 461), (806, 805, 370, 371, 372, 373, 374, 375, 376, 378, 380, 382, 384, 386, 388, 390, 392, 394, 396, 398, 400, 402, 403, 404, 405, 406, 407), (827, 828, 401, 399, 397, 395, 393, 391, 389, 387, 385, 383, 381, 379, 377), (784, 781, 511, 513), (766, 773, 774, 772, 771, 770, 769, 768, 767, 4, 2, 0), (791, 790, 503, 505), (821, 803, 799, 798, 800, 801, 802, 820, 819), (818, 814, 815, 816, 817, 796, 797, 5, 7), (760, 761, 617, 618, 471, 473), (808, 786, 783, 616), (763, 757, 483, 485), (758, 759, 479, 481), (768, 769, 408), (783, 780, 461, 463, 620, 616), (764, 763, 485, 487), (778, 785, 453, 455), (765, 762, 475, 477), (788, 795, 493, 495), (789, 792, 499, 501), (795, 776, 491, 493), (773, 774, 813, 821, 803, 808, 616, 620, 619, 621, 622, 618, 617), (785, 775, 451, 453), (761, 766, 773, 617), (781, 794, 509, 511), (759, 765, 477, 479), (811, 826, 825, 824, 823, 833, 772, 774, 813), (777, 764, 487, 489), (805, 804, 370), (812, 810, 415, 417, 419, 421, 423, 425, 427, 429, 431, 433, 435, 437, 439), (793, 791, 505, 507), (779, 778, 455, 457), (786, 783, 780, 782, 779, 778, 785, 775, 1), (775, 784, 781, 794, 793, 791, 790, 789, 792, 787, 788, 795, 776, 777, 764, 763, 757, 8, 10, 11, 12, 9, 13, 15, 16, 17, 14), (787, 788, 495, 497), (782, 779, 457, 459), (790, 789, 501, 503), (792, 787, 497, 499), (794, 793, 507, 509), (762, 760, 473, 475), (466, 626, 614, 468), (613, 611, 612, 623), (615, 614, 624, 610), (623, 626, 613), (447, 704, 626, 623), (446, 624, 626, 686), (625, 626, 447), (625, 446, 626)])
me_cylinder_006.use_remesh_preserve_volume = False
me_cylinder_006.use_remesh_preserve_attributes = False
me_cylinder_006.use_mirror_vertex_groups = False
me_cylinder_006.update()

# ---- objects
ob_cylinder = bpy.data.objects.new('Cylinder', me_cylinder_006)
ob_lamp = bpy.data.objects.new('Lamp', light_lamp)
ob_camera = bpy.data.objects.new('Camera', cam_camera)

# ---- transforms, parenting, visibility, modifiers, constraints
ob_cylinder.location = (0.0, 0.0, 0.0)
ob_cylinder.rotation_euler = (-0.0, 1.571, 0.0)
ob_cylinder.lineart.crease_threshold = 0.0
ob_lamp.location = (4.076, 1.005, 5.904)
ob_lamp.rotation_euler = (0.6503, 0.05522, 1.866)
ob_lamp.lock_rotations_4d = False
ob_lamp.empty_display_type = 'ARROWS'
ob_lamp.color = (0.0, 0.0, 0.0, 0.0)
ob_lamp.lineart.crease_threshold = 0.0
ob_camera.location = (7.481, -6.508, 5.344)
ob_camera.rotation_euler = (1.109, 0.0, 0.8149)
ob_camera.lock_rotations_4d = False
ob_camera.empty_display_type = 'ARROWS'
ob_camera.color = (0.0, 0.0, 0.0, 0.0)
ob_camera.display_type = 'WIRE'
ob_camera.lineart.crease_threshold = 0.0

# ---- collection membership
col_collection_1.objects.link(ob_cylinder)
col_collection_1.objects.link(ob_lamp)
col_collection_1.objects.link(ob_camera)

# ---- scene / render settings (as saved in the file)
scene.camera = ob_camera
scene.frame_start = 1; scene.frame_end = 250; scene.frame_set(98)
scene.render.engine = 'BLENDER_EEVEE_NEXT'
scene.render.resolution_percentage = 50
scene.render.dither_intensity = 0.0
scene.cycles.use_denoising = False
scene.cycles.samples = 128
scene.cycles.sampling_pattern = 'TABULATED_SOBOL'
scene.cycles.use_adaptive_sampling = False
scene.cycles.use_light_tree = False
scene.cycles.blur_glossy = 0.0
scene.cycles.sample_clamp_indirect = 0.0
scene.view_settings.view_transform = 'Standard'
bpy.context.view_layer.update()
